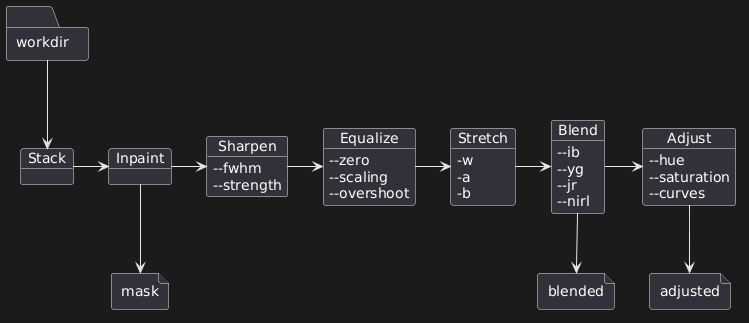

The diagram above was rendered by PlantUML. Its source (embedded in the PNG):
@startuml
folder workdir {
}
object Stack {
}
object Inpaint {
}
object Sharpen {
--fwhm
--strength
}
object Equalize {
--zero
--scaling
--overshoot
}
object Stretch {
-w
-a
-b
}
object Blend {
--ib
--yg
--jr
--nirl
}
object Adjust {
--hue
--saturation
--curves
}

workdir --> Stack
Stack -> Inpaint
Inpaint -> Sharpen
Sharpen -> Equalize
Equalize -> Stretch
Stretch -> Blend
Blend -> Adjust

file mask {
}
file blended {
}
file adjusted {
}

Inpaint --> mask
Blend --> blended
Adjust --> adjusted
@enduml